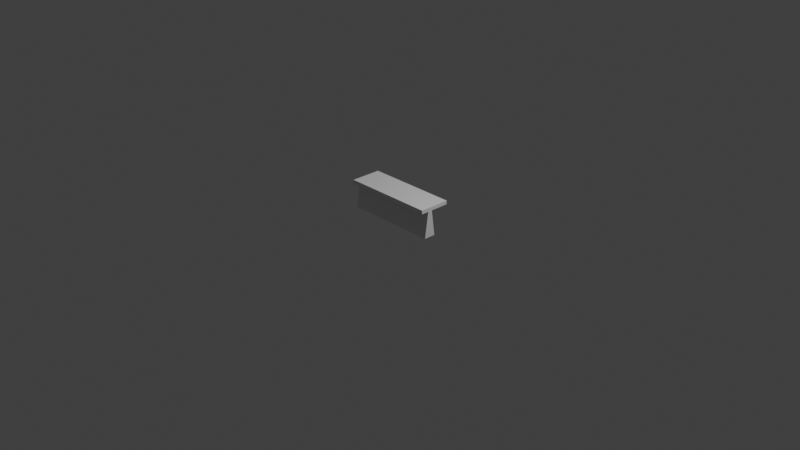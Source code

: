 # Source: bench.blend  (saved by Blender 3.0.42; exported with 4.5.12 LTS)
import bpy
from mathutils import Matrix  # noqa: F401  (used for matrix-valued properties, if any)

bpy.ops.wm.read_factory_settings(use_empty=True)
scene = bpy.context.scene
scene.name = 'Scene'

# ---- collections
col_collection = bpy.data.collections.new('Collection'); scene.collection.children.link(col_collection)

# ---- images (referenced by path relative to the original .blend; pixels are not part of the script)
import os
ASSET_DIR = os.environ.get("B2B_ASSET_DIR", "")  # directory of the original .blend (textures are referenced by path, not embedded)
HERE = os.path.dirname(os.path.abspath(__file__))  # packed textures are extracted next to this script under _unpacked/

def load_image(name, relpath, width, height, colorspace="sRGB"):
    """Load a texture the original file referenced (path relative to the .blend, or extracted next to this script)."""
    p = next((c for c in (os.path.join(HERE, relpath), os.path.join(ASSET_DIR, relpath)) if relpath and os.path.exists(c)), "")
    if p:
        img = bpy.data.images.load(p, check_existing=True)
        img.name = name
    else:  # same state as the original file: an image datablock whose file is absent (Cycles renders it pink)
        img = bpy.data.images.new(name, width, height)
        img.source = "FILE"
        img.filepath = "//" + (relpath or name)
    img.colorspace_settings.name = colorspace
    return img
img_skin = load_image('skin', 'bench_skin.png', 1024, 1024, 'sRGB')

# ---- materials (node trees are filled in below, after node groups)
mat_material = bpy.data.materials.new('Material')
mat_material.alpha_threshold = 0.0
mat_material.line_color = (0.0, 0.0, 0.0, 1.0)

# ---- material node trees
mat_material.use_nodes = True; mat_material.node_tree.nodes.clear()
_N = mat_material.node_tree.nodes; _L = mat_material.node_tree.links
n0 = _N.new('ShaderNodeOutputMaterial'); n0.name = 'Material Output'; n0.location = (300, 300)
n1 = _N.new('ShaderNodeBsdfPrincipled'); n1.name = 'Principled BSDF'; n1.location = (10, 300)
n1.distribution = 'GGX'
n1.subsurface_method = 'BURLEY'
n1.inputs[2].default_value = 0.4
n1.inputs[3].default_value = 1.45
n1.inputs[27].default_value = (0.0, 0.0, 0.0, 1.0)
n1.inputs[28].default_value = 1.0
n2 = _N.new('ShaderNodeUVMap'); n2.name = 'UV Map'; n2.location = (313, 141)
n3 = _N.new('ShaderNodeTexImage'); n3.name = 'Image Texture'; n3.location = (503, 293)
n3.image = img_skin
_L.new(n1.outputs[0], n0.inputs[0])
_L.new(n2.outputs[0], n3.inputs[0])
n0.is_active_output = True

# ---- world
world_world = bpy.data.worlds.new('World'); scene.world = world_world
world_world.use_nodes = True; world_world.node_tree.nodes.clear()
_N = world_world.node_tree.nodes; _L = world_world.node_tree.links
n0 = _N.new('ShaderNodeOutputWorld'); n0.name = 'World Output'; n0.location = (300, 300)
n1 = _N.new('ShaderNodeBackground'); n1.name = 'Background'; n1.location = (10, 300)
n1.inputs[0].default_value = (0.05088, 0.05088, 0.05088, 1.0)
_L.new(n1.outputs[0], n0.inputs[0])
n0.is_active_output = True
world_world.color = (0.05088, 0.05088, 0.05088)
world_world.use_sun_shadow = False
world_world.sun_shadow_jitter_overblur = 0.0

# ---- cameras
cam_camera = bpy.data.cameras.new('Camera')
cam_camera.clip_end = 100.0
cam_camera.ortho_scale = 7.314

# ---- lights
light_light = bpy.data.lights.new('Light', 'POINT')
light_light.transmission_factor = 0.0
light_light.energy = 1000.0
light_light.shadow_soft_size = 0.1
light_light.shadow_maximum_resolution = 0.006
light_light.use_absolute_resolution = True

# ---- meshes
me_cube = bpy.data.meshes.new('Cube')
me_cube.from_pydata([(-0.5, -0.155, 0.0), (-0.5, -0.105, 0.35), (-0.5, 0.005, 0.0), (-0.5, -0.045, 0.35), (0.5, -0.155, 0.0), (0.5, -0.105, 0.35), (0.5, 0.005, 0.0), (0.5, -0.045, 0.35), (-0.5, -0.175, 0.4), (-0.5, 0.175, 0.4), (0.5, -0.175, 0.4), (0.5, 0.175, 0.4), (-0.5, 0.21, 0.35), (0.5, 0.21, 0.35), (0.5, -0.21, 0.35), (-0.5, -0.21, 0.35), (-0.5, 0.21, 0.4), (0.5, 0.21, 0.4), (0.5, -0.21, 0.4), (-0.5, -0.21, 0.4)], [], [(0, 1, 3, 2), (2, 3, 7, 6), (6, 7, 5, 4), (4, 5, 1, 0), (3, 1, 8, 9), (11, 9, 8, 10), (1, 5, 14, 15), (9, 11, 17, 16), (5, 7, 11, 10), (15, 14, 18, 19), (13, 12, 16, 17), (5, 10, 18, 14), (8, 1, 15, 19), (7, 3, 12, 13), (11, 7, 13, 17), (3, 9, 16, 12), (10, 8, 19, 18)])
_uv = me_cube.uv_layers.new(name='UVMap')
_uv.uv.foreach_set('vector', [0.875, 0.5312, 0.7188, 0.8438, 0.2812, 0.8438, 0.125, 0.5312, 1.0, 0.25, 1.0, 0.4062, 0.5625, 0.4062, 0.5625, 0.25, 0.875, 0.5312, 0.7188, 0.8438, 0.2812, 0.8438, 0.125, 0.5312, 1.0, 0.25, 1.0, 0.4062, 0.5625, 0.4062, 0.5625, 0.25, 0.2812, 0.8438, 0.7188, 0.8438, 0.875, 0.9688, 0.125, 0.9688, 0.0625, 0.09375, 0.4688, 0.09375, 0.4688, 0.4062, 0.0625, 0.4062, 0.5625, 0.4062, 1.0, 0.4062, 1.0, 0.4688, 0.5625, 0.4688, 0.4688, 0.09375, 0.0625, 0.09375, 0.0625, 0.09375, 0.4688, 0.09375, 0.2812, 0.8438, 0.7188, 0.8438, 0.875, 0.9688, 0.125, 0.9688, 0.4688, 0.4688, 0.0625, 0.4688, 0.0625, 0.4375, 0.4688, 0.4375, 0.0625, 0.03125, 0.4688, 0.03125, 0.4688, 0.09375, 0.0625, 0.09375, 0.2812, 0.8438, 0.125, 0.9688, 0.0625, 0.9688, 0.0625, 0.8438, 0.875, 0.9688, 0.7188, 0.8438, 0.9688, 0.8438, 0.9688, 0.9688, 0.5625, 0.4062, 1.0, 0.4062, 1.0, 0.4688, 0.5625, 0.4688, 0.875, 0.9688, 0.7188, 0.8438, 0.9688, 0.8438, 0.9688, 0.9688, 0.2812, 0.8438, 0.125, 0.9688, 0.0625, 0.9688, 0.0625, 0.8438, 0.0625, 0.4062, 0.4688, 0.4062, 0.4688, 0.4375, 0.0625, 0.4375])
me_cube.materials.append(mat_material)
me_cube.use_remesh_fix_poles = True
me_cube.use_remesh_preserve_attributes = False
me_cube.update()

# ---- objects
ob_light = bpy.data.objects.new('Light', light_light)
ob_camera = bpy.data.objects.new('Camera', cam_camera)
ob_cube = bpy.data.objects.new('Cube', me_cube)

# ---- transforms, parenting, visibility, modifiers, constraints
ob_light.location = (4.076, 1.005, 5.904)
ob_light.rotation_euler = (0.6503, 0.05522, 1.866)
ob_light.lock_rotations_4d = False
ob_light.empty_display_type = 'ARROWS'
ob_light.color = (0.0, 0.0, 0.0, 0.0)
ob_light.lineart.crease_threshold = 0.0
ob_camera.location = (7.359, -6.926, 4.958)
ob_camera.rotation_euler = (1.109, 0.0, 0.8149)
ob_camera.lock_rotations_4d = False
ob_camera.empty_display_type = 'ARROWS'
ob_camera.color = (0.0, 0.0, 0.0, 0.0)
ob_camera.display_type = 'WIRE'
ob_camera.lineart.crease_threshold = 0.0
ob_cube.location = (0.0, 0.0, 0.0)
ob_cube.scale = (1.0, 0.8, 0.8)

# ---- collection membership
col_collection.objects.link(ob_light)
col_collection.objects.link(ob_camera)
col_collection.objects.link(ob_cube)

# ---- scene / render settings (as saved in the file)
scene.camera = ob_camera
scene.frame_start = 1; scene.frame_end = 250; scene.frame_set(1)
scene.render.engine = 'CYCLES'
scene.cycles.use_denoising = False
scene.cycles.sampling_pattern = 'TABULATED_SOBOL'
scene.cycles.use_light_tree = False
scene.cycles.bake_type = 'DIFFUSE'
scene.view_settings.view_transform = 'Standard'
bpy.context.view_layer.update()
